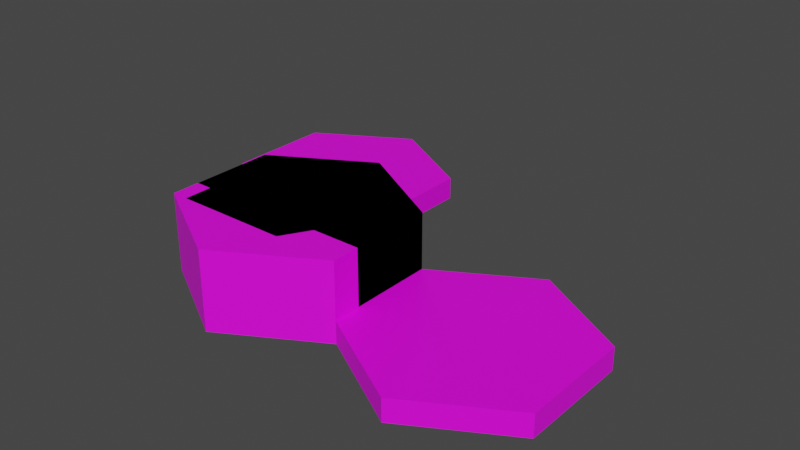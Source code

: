 # Source: varoma_wall.blend  (saved by Blender 3.6.13; exported with 4.5.12 LTS)
import bpy
from mathutils import Matrix  # noqa: F401  (used for matrix-valued properties, if any)

bpy.ops.wm.read_factory_settings(use_empty=True)
scene = bpy.context.scene
scene.name = 'Scene'

# ---- collections
col_collection = bpy.data.collections.new('Collection'); scene.collection.children.link(col_collection)

# ---- images (referenced by path relative to the original .blend; pixels are not part of the script)
import os
ASSET_DIR = os.environ.get("B2B_ASSET_DIR", "")  # directory of the original .blend (textures are referenced by path, not embedded)
HERE = os.path.dirname(os.path.abspath(__file__))  # packed textures are extracted next to this script under _unpacked/

def load_image(name, relpath, width, height, colorspace="sRGB"):
    """Load a texture the original file referenced (path relative to the .blend, or extracted next to this script)."""
    p = next((c for c in (os.path.join(HERE, relpath), os.path.join(ASSET_DIR, relpath)) if relpath and os.path.exists(c)), "")
    if p:
        img = bpy.data.images.load(p, check_existing=True)
        img.name = name
    else:  # same state as the original file: an image datablock whose file is absent (Cycles renders it pink)
        img = bpy.data.images.new(name, width, height)
        img.source = "FILE"
        img.filepath = "//" + (relpath or name)
    img.colorspace_settings.name = colorspace
    return img
img_base_palette_png_001 = load_image('base_palette.png.001', 'base_palette.png', 1024, 1024, 'sRGB')
img_base_palette_png_002 = load_image('base_palette.png.002', 'base_palette.png', 1024, 1024, 'sRGB')

# ---- materials (node trees are filled in below, after node groups)
mat_basepalette_001 = bpy.data.materials.new('BasePalette.001')
mat_basepalette_001.alpha_threshold = 0.0
mat_basepalette_001.use_transparent_shadow = False
mat_basepalette_001.roughness = 0.5
mat_basepalette_001.line_color = (0.0, 0.0, 0.0, 1.0)
mat_basepalette = bpy.data.materials.new('BasePalette')
mat_basepalette.alpha_threshold = 0.0
mat_basepalette.use_transparent_shadow = False
mat_basepalette.roughness = 0.5
mat_basepalette.line_color = (0.0, 0.0, 0.0, 1.0)

# ---- material node trees
mat_basepalette_001.use_nodes = True; mat_basepalette_001.node_tree.nodes.clear()
_N = mat_basepalette_001.node_tree.nodes; _L = mat_basepalette_001.node_tree.links
n0 = _N.new('ShaderNodeOutputMaterial'); n0.name = 'Material Output'; n0.location = (300, 300)
n1 = _N.new('ShaderNodeBsdfPrincipled'); n1.name = 'Principled BSDF'; n1.location = (10, 300)
n1.distribution = 'GGX'
n1.subsurface_method = 'RANDOM_WALK_SKIN'
n1.inputs[3].default_value = 1.45
n1.inputs[27].default_value = (0.0, 0.0, 0.0, 1.0)
n1.inputs[28].default_value = 1.0
n2 = _N.new('ShaderNodeTexImage'); n2.name = 'Image Texture'; n2.location = (-464, 137)
n2.image = img_base_palette_png_001
_L.new(n1.outputs[0], n0.inputs[0])
_L.new(n2.outputs[0], n1.inputs[0])
n0.is_active_output = True
mat_basepalette.use_nodes = True; mat_basepalette.node_tree.nodes.clear()
_N = mat_basepalette.node_tree.nodes; _L = mat_basepalette.node_tree.links
n0 = _N.new('ShaderNodeOutputMaterial'); n0.name = 'Material Output'; n0.location = (300, 300)
n1 = _N.new('ShaderNodeBsdfPrincipled'); n1.name = 'Principled BSDF'; n1.location = (10, 300)
n1.distribution = 'GGX'
n1.subsurface_method = 'RANDOM_WALK_SKIN'
n1.inputs[3].default_value = 1.45
n1.inputs[27].default_value = (0.0, 0.0, 0.0, 1.0)
n1.inputs[28].default_value = 1.0
n2 = _N.new('ShaderNodeTexImage'); n2.name = 'Image Texture'; n2.location = (-464, 137)
n2.image = img_base_palette_png_002
_L.new(n1.outputs[0], n0.inputs[0])
_L.new(n2.outputs[0], n1.inputs[0])
n0.is_active_output = True

# ---- world
world_world = bpy.data.worlds.new('World'); scene.world = world_world
world_world.use_nodes = True; world_world.node_tree.nodes.clear()
_N = world_world.node_tree.nodes; _L = world_world.node_tree.links
n0 = _N.new('ShaderNodeOutputWorld'); n0.name = 'World Output'; n0.location = (300, 300)
n1 = _N.new('ShaderNodeBackground'); n1.name = 'Background'; n1.location = (10, 300)
n1.inputs[0].default_value = (0.05088, 0.05088, 0.05088, 1.0)
_L.new(n1.outputs[0], n0.inputs[0])
n0.is_active_output = True
world_world.color = (0.05088, 0.05088, 0.05088)
world_world.use_sun_shadow = False
world_world.sun_shadow_jitter_overblur = 0.0

# ---- meshes
me_cylinder_001 = bpy.data.meshes.new('Cylinder.001')
me_cylinder_001.from_pydata([(-5.262e-09, 1.0, -3.725e-08), (-5.262e-09, 0.9194, 0.2), (0.866, 0.5, -3.725e-08), (0.7962, 0.4597, 0.2), (0.866, -0.5, -3.725e-08), (0.7962, -0.4597, 0.2), (-5.262e-09, -1.0, -3.725e-08), (-5.262e-09, -0.9194, 0.2), (-0.866, -0.5, -3.725e-08), (-0.7962, -0.4597, 0.2), (-0.866, 0.5, -3.725e-08), (-0.7962, 0.4597, 0.2), (0.866, 0.5, 0.2), (-5.262e-09, 1.0, 0.2), (0.866, -0.5, 0.2), (-5.262e-09, -1.0, 0.2), (-0.866, -0.5, 0.2), (-0.866, 0.5, 0.2), (1.732, 1.0, -3.725e-08), (1.732, 0.9194, 0.2), (2.598, 0.5, -3.725e-08), (2.528, 0.4597, 0.2), (2.598, -0.5, -3.725e-08), (2.528, -0.4597, 0.2), (1.732, -1.0, -3.725e-08), (1.732, -0.9194, 0.2), (0.866, -0.5, -3.725e-08), (0.9358, -0.4597, 0.2), (0.866, 0.5, -3.725e-08), (0.9358, 0.4597, 0.2), (2.598, 0.5, 0.2), (1.732, 1.0, 0.2), (2.598, -0.5, 0.2), (1.732, -1.0, 0.2), (0.866, -0.5, 0.2), (0.866, 0.5, 0.2), (-0.866, 2.5, -3.725e-08), (-0.866, 2.419, 0.2), (0.0, 2.0, -3.725e-08), (-0.06979, 1.96, 0.2), (0.0, 1.0, -3.725e-08), (-0.06979, 1.04, 0.2), (-0.866, 0.5, -3.725e-08), (-0.866, 0.5806, 0.2), (-1.732, 1.0, -3.725e-08), (-1.662, 1.04, 0.2), (-1.732, 2.0, -3.725e-08), (-1.662, 1.96, 0.2), (0.0, 2.0, 0.2), (-0.866, 2.5, 0.2), (0.0, 1.0, 0.2), (-0.866, 0.5, 0.2), (-1.732, 1.0, 0.2), (-1.732, 2.0, 0.2), (2.598, 0.5, 0.2)], [], [(0, 13, 12, 2), (2, 12, 14, 4), (4, 14, 15, 6), (6, 15, 16, 8), (3, 1, 11, 9, 7, 5), (8, 16, 17, 10), (10, 17, 13, 0), (0, 2, 4, 6, 8, 10), (1, 3, 12, 13), (3, 5, 14, 12), (5, 7, 15, 14), (7, 9, 16, 15), (9, 11, 17, 16), (11, 1, 13, 17), (20, 30, 32, 22), (22, 32, 33, 24), (24, 33, 34, 26), (21, 19, 29, 27, 25, 23), (26, 34, 35, 28), (28, 35, 31, 18), (18, 20, 22, 24, 26, 28), (21, 23, 32, 30), (23, 25, 33, 32), (25, 27, 34, 33), (27, 29, 35, 34), (29, 19, 31, 35), (36, 49, 48, 38), (38, 48, 50, 40), (40, 50, 51, 42), (42, 51, 52, 44), (39, 37, 47, 45, 43, 41), (44, 52, 53, 46), (46, 53, 49, 36), (36, 38, 40, 42, 44, 46), (37, 39, 48, 49), (39, 41, 50, 48), (41, 43, 51, 50), (43, 45, 52, 51), (45, 47, 53, 52), (47, 37, 49, 53), (21, 30, 54, 31, 19), (18, 31, 54, 30, 20)])
_uv = me_cylinder_001.uv_layers.new(name='UVMap')
_uv.uv.foreach_set('vector', [0.2057, 0.9733, 0.2057, 0.9733, 0.2057, 0.9733, 0.2057, 0.9733, 0.2057, 0.9733, 0.2057, 0.9733, 0.2057, 0.9733, 0.2057, 0.9733, 0.2057, 0.9733, 0.2057, 0.9733, 0.2057, 0.9733, 0.2057, 0.9733, 0.2057, 0.9733, 0.2057, 0.9733, 0.2057, 0.9733, 0.2057, 0.9733, 0.2057, 0.9733, 0.2057, 0.9733, 0.2057, 0.9733, 0.2057, 0.9733, 0.2057, 0.9733, 0.2057, 0.9733, 0.2057, 0.9733, 0.2057, 0.9733, 0.2057, 0.9733, 0.2057, 0.9733, 0.2057, 0.9733, 0.2057, 0.9733, 0.2057, 0.9733, 0.2057, 0.9733, 0.2057, 0.9733, 0.2057, 0.9733, 0.2057, 0.9733, 0.2057, 0.9733, 0.2057, 0.9733, 0.2057, 0.9733, 0.4596, 0.9537, 0.4596, 0.9537, 0.4596, 0.9537, 0.4596, 0.9537, 0.4596, 0.9537, 0.4596, 0.9537, 0.4596, 0.9537, 0.4596, 0.9537, 0.4596, 0.9537, 0.4596, 0.9537, 0.4596, 0.9537, 0.4596, 0.9537, 0.4596, 0.9537, 0.4596, 0.9537, 0.4596, 0.9537, 0.4596, 0.9537, 0.4596, 0.9537, 0.4596, 0.9537, 0.4596, 0.9537, 0.4596, 0.9537, 0.4596, 0.9537, 0.4596, 0.9537, 0.4596, 0.9537, 0.4596, 0.9537, 0.2057, 0.9733, 0.2057, 0.9733, 0.2057, 0.9733, 0.2057, 0.9733, 0.2057, 0.9733, 0.2057, 0.9733, 0.2057, 0.9733, 0.2057, 0.9733, 0.2057, 0.9733, 0.2057, 0.9733, 0.2057, 0.9733, 0.2057, 0.9733, 0.2057, 0.9733, 0.2057, 0.9733, 0.2057, 0.9733, 0.2057, 0.9733, 0.2057, 0.9733, 0.2057, 0.9733, 0.2057, 0.9733, 0.2057, 0.9733, 0.2057, 0.9733, 0.2057, 0.9733, 0.2057, 0.9733, 0.2057, 0.9733, 0.2057, 0.9733, 0.2057, 0.9733, 0.2057, 0.9733, 0.2057, 0.9733, 0.2057, 0.9733, 0.2057, 0.9733, 0.2057, 0.9733, 0.2057, 0.9733, 0.4515, 0.959, 0.4515, 0.959, 0.4515, 0.959, 0.4515, 0.959, 0.4515, 0.959, 0.4515, 0.959, 0.4515, 0.959, 0.4515, 0.959, 0.4515, 0.959, 0.4515, 0.959, 0.4515, 0.959, 0.4515, 0.959, 0.4515, 0.959, 0.4515, 0.959, 0.4515, 0.959, 0.4515, 0.959, 0.4515, 0.959, 0.4515, 0.959, 0.4515, 0.959, 0.4515, 0.959, 0.2057, 0.9733, 0.2057, 0.9733, 0.2057, 0.9733, 0.2057, 0.9733, 0.2057, 0.9733, 0.2057, 0.9733, 0.2057, 0.9733, 0.2057, 0.9733, 0.2057, 0.9733, 0.2057, 0.9733, 0.2057, 0.9733, 0.2057, 0.9733, 0.2057, 0.9733, 0.2057, 0.9733, 0.2057, 0.9733, 0.2057, 0.9733, 0.2057, 0.9733, 0.2057, 0.9733, 0.2057, 0.9733, 0.2057, 0.9733, 0.2057, 0.9733, 0.2057, 0.9733, 0.2057, 0.9733, 0.2057, 0.9733, 0.2057, 0.9733, 0.2057, 0.9733, 0.2057, 0.9733, 0.2057, 0.9733, 0.2057, 0.9733, 0.2057, 0.9733, 0.2057, 0.9733, 0.2057, 0.9733, 0.2057, 0.9733, 0.2057, 0.9733, 0.2057, 0.9733, 0.2057, 0.9733, 0.4596, 0.9537, 0.4596, 0.9537, 0.4596, 0.9537, 0.4596, 0.9537, 0.4596, 0.9537, 0.4596, 0.9537, 0.4596, 0.9537, 0.4596, 0.9537, 0.4596, 0.9537, 0.4596, 0.9537, 0.4596, 0.9537, 0.4596, 0.9537, 0.4596, 0.9537, 0.4596, 0.9537, 0.4596, 0.9537, 0.4596, 0.9537, 0.4596, 0.9537, 0.4596, 0.9537, 0.4596, 0.9537, 0.4596, 0.9537, 0.4596, 0.9537, 0.4596, 0.9537, 0.4596, 0.9537, 0.4596, 0.9537, 0.4515, 0.959, 0.4515, 0.959, 0.4515, 0.959, 0.4515, 0.959, 0.4515, 0.959, 0.2298, 0.4866, 0.2298, 0.4866, 0.2298, 0.4866, 0.2298, 0.4866, 0.2298, 0.4866])
me_cylinder_001.materials.append(mat_basepalette_001)
me_cylinder_001.update()
me_cylinder_002 = bpy.data.meshes.new('Cylinder.002')
me_cylinder_002.from_pydata([(-0.866, -0.5, 0.0), (0.866, -0.5, 0.0), (-0.866, 0.5, 0.0), (0.866, 0.5, 0.0), (-5.262e-09, -1.0, -3.725e-08), (-5.262e-09, 1.0, -3.725e-08), (-0.866, 0.5, 0.5), (-0.866, -0.5, 0.5), (-5.262e-09, -1.0, 0.5), (0.866, -0.5, 0.5), (0.866, 0.5, 0.5), (-5.262e-09, 1.0, 0.5)], [], [(0, 2, 5, 3, 1, 4), (7, 8, 9, 10, 11, 6), (3, 5, 11, 10), (5, 2, 6, 11), (4, 1, 9, 8), (0, 4, 8, 7), (1, 3, 10, 9), (2, 0, 7, 6)])
_uv = me_cylinder_002.uv_layers.new(name='UVMap')
_uv.uv.foreach_set('vector', [0.2667, 0.7427, 0.2667, 0.7427, 0.2667, 0.7427, 0.2667, 0.7427, 0.2667, 0.7427, 0.2667, 0.7427, 0.2667, 0.7427, 0.2667, 0.7427, 0.2667, 0.7427, 0.2667, 0.7427, 0.2667, 0.7427, 0.2667, 0.7427, 0.2667, 0.7427, 0.2667, 0.7427, 0.2667, 0.7427, 0.2667, 0.7427, 0.2667, 0.7427, 0.2667, 0.7427, 0.2667, 0.7427, 0.2667, 0.7427, 0.2667, 0.7427, 0.2667, 0.7427, 0.2667, 0.7427, 0.2667, 0.7427, 0.2667, 0.7427, 0.2667, 0.7427, 0.2667, 0.7427, 0.2667, 0.7427, 0.2667, 0.7427, 0.2667, 0.7427, 0.2667, 0.7427, 0.2667, 0.7427, 0.2667, 0.7427, 0.2667, 0.7427, 0.2667, 0.7427, 0.2667, 0.7427])
me_cylinder_002.materials.append(mat_basepalette)
me_cylinder_002.update()
me_plane = bpy.data.meshes.new('Plane')
me_plane.from_pydata([(-0.866, -0.25, 0.0), (0.866, -0.25, 0.0), (-0.866, 0.25, 0.0), (0.866, 0.25, 0.0), (-0.866, 0.25, 0.5), (-0.866, -0.25, 0.5), (0.866, -0.25, 0.5), (0.866, 0.25, 0.5)], [], [(0, 2, 3, 1), (5, 6, 7, 4), (1, 3, 7, 6), (2, 0, 5, 4), (3, 2, 4, 7), (0, 1, 6, 5)])
_uv = me_plane.uv_layers.new(name='UVMap')
_uv.uv.foreach_set('vector', [0.2667, 0.7427, 0.2667, 0.7427, 0.2667, 0.7427, 0.2667, 0.7427, 0.2667, 0.7427, 0.2667, 0.7427, 0.2667, 0.7427, 0.2667, 0.7427, 0.2667, 0.7427, 0.2667, 0.7427, 0.2667, 0.7427, 0.2667, 0.7427, 0.2667, 0.7427, 0.2667, 0.7427, 0.2667, 0.7427, 0.2667, 0.7427, 0.2667, 0.7427, 0.2667, 0.7427, 0.2667, 0.7427, 0.2667, 0.7427, 0.2667, 0.7427, 0.2667, 0.7427, 0.2667, 0.7427, 0.2667, 0.7427])
me_plane.materials.append(mat_basepalette)
me_plane.update()
me_plane_001 = bpy.data.meshes.new('Plane.001')
me_plane_001.from_pydata([(-0.866, -0.25, 0.0), (0.866, -0.25, 0.0), (-0.866, 0.5, 0.0), (0.866, 0.5, 0.0), (-0.866, 0.5, 0.5), (-0.866, -0.25, 0.5), (0.866, -0.25, 0.5), (0.866, 0.5, 0.5), (0.0, 1.0, 0.0), (0.0, 1.0, 0.5)], [], [(0, 2, 8, 3, 1), (5, 6, 7, 9, 4), (1, 3, 7, 6), (2, 0, 5, 4), (8, 2, 4, 9), (0, 1, 6, 5), (3, 8, 9, 7)])
_uv = me_plane_001.uv_layers.new(name='UVMap')
_uv.uv.foreach_set('vector', [0.2667, 0.7427, 0.2667, 0.7427, 0.2667, 0.7427, 0.2667, 0.7427, 0.2667, 0.7427, 0.2667, 0.7427, 0.2667, 0.7427, 0.2667, 0.7427, 0.2667, 0.7427, 0.2667, 0.7427, 0.2667, 0.7427, 0.2667, 0.7427, 0.2667, 0.7427, 0.2667, 0.7427, 0.2667, 0.7427, 0.2667, 0.7427, 0.2667, 0.7427, 0.2667, 0.7427, 0.2667, 0.7427, 0.2667, 0.7427, 0.2667, 0.7427, 0.2667, 0.7427, 0.2667, 0.7427, 0.2667, 0.7427, 0.2667, 0.7427, 0.2667, 0.7427, 0.2667, 0.7427, 0.2667, 0.7427, 0.2667, 0.7427, 0.2667, 0.7427])
me_plane_001.materials.append(mat_basepalette)
me_plane_001.update()
me_cylinder_005 = bpy.data.meshes.new('Cylinder.005')
me_cylinder_005.from_pydata([(-0.7217, 2.98e-07, 1.49e-07), (0.2887, -0.5, 1.49e-07), (-0.7217, -0.5, 1.49e-07), (0.7939, 0.375, 2.086e-07), (-2.384e-07, 2.98e-07, 1.49e-07), (0.3608, 0.625, 2.086e-07), (-0.7217, -0.5, 0.5), (0.2887, -0.5, 0.5), (-0.7217, 2.831e-07, 0.5), (0.3608, 0.625, 0.5), (0.7939, 0.375, 0.5), (-2.384e-07, 2.831e-07, 0.5)], [], [(2, 0, 4, 1), (3, 1, 4, 5), (6, 7, 11, 8), (10, 9, 11, 7), (1, 3, 10, 7), (3, 5, 9, 10), (2, 1, 7, 6), (5, 4, 11, 9), (4, 0, 8, 11), (0, 2, 6, 8)])
_uv = me_cylinder_005.uv_layers.new(name='UVMap')
_uv.uv.foreach_set('vector', [0.2667, 0.7427, 0.2667, 0.7427, 0.2667, 0.7427, 0.2667, 0.7427, 0.2667, 0.7427, 0.2667, 0.7427, 0.2667, 0.7427, 0.2667, 0.7427, 0.2667, 0.7427, 0.2667, 0.7427, 0.2667, 0.7427, 0.2667, 0.7427, 0.2667, 0.7427, 0.2667, 0.7427, 0.2667, 0.7427, 0.2667, 0.7427, 0.2667, 0.7427, 0.2667, 0.7427, 0.2667, 0.7427, 0.2667, 0.7427, 0.2667, 0.7427, 0.2667, 0.7427, 0.2667, 0.7427, 0.2667, 0.7427, 0.2667, 0.7427, 0.2667, 0.7427, 0.2667, 0.7427, 0.2667, 0.7427, 0.2667, 0.7427, 0.2667, 0.7427, 0.2667, 0.7427, 0.2667, 0.7427, 0.2667, 0.7427, 0.2667, 0.7427, 0.2667, 0.7427, 0.2667, 0.7427, 0.2667, 0.7427, 0.2667, 0.7427, 0.2667, 0.7427, 0.2667, 0.7427])
me_cylinder_005.materials.append(mat_basepalette_001)
me_cylinder_005.materials.append(mat_basepalette)
me_cylinder_005.update()

# ---- objects
ob_basetile = bpy.data.objects.new('BaseTile', me_cylinder_001)
ob_varomawallinside = bpy.data.objects.new('VaromaWallInside', me_cylinder_002)
ob_varomawallhalf = bpy.data.objects.new('VaromaWallHalf', me_plane)
ob_varomawallhalffill = bpy.data.objects.new('VaromaWallHalfFill', me_plane_001)
ob_varomawallcurvedfill = bpy.data.objects.new('VaromaWallCurvedFill', me_cylinder_005)

# ---- transforms, parenting, visibility, modifiers, constraints
ob_basetile.location = (0.0, 0.0, -0.2)
ob_varomawallinside.location = (0.0, 0.0, 0.0)
ob_varomawallhalf.location = (0.0, 0.0, 0.0)
ob_varomawallhalffill.location = (0.0, 0.0, 0.0)
ob_varomawallcurvedfill.location = (0.0, 0.0, 0.0)

# ---- collection membership
col_collection.objects.link(ob_basetile)
col_collection.objects.link(ob_varomawallinside)
col_collection.objects.link(ob_varomawallhalf)
col_collection.objects.link(ob_varomawallhalffill)
col_collection.objects.link(ob_varomawallcurvedfill)

# ---- scene / render settings (as saved in the file)
scene.frame_start = 1; scene.frame_end = 250; scene.frame_set(18)
scene.render.engine = 'BLENDER_EEVEE_NEXT'
scene.cycles.sampling_pattern = 'TABULATED_SOBOL'
scene.view_settings.view_transform = 'Filmic'
bpy.context.view_layer.update()

# ---- added for rendering (the .blend has no active camera and no usable light): camera, sun
cam_auto = bpy.data.cameras.new('AutoCamera')
cam_auto.lens = 50.0
cam_auto.sensor_width = 36.0
cam_auto.clip_end = 1000.0
ob_auto_camera = bpy.data.objects.new('AutoCamera', cam_auto)
scene.collection.objects.link(ob_auto_camera)
ob_auto_camera.location = (5.62499, -5.48038, 4.30358)
ob_auto_camera.rotation_euler = (1.09748, -7.21219e-08, 0.694738)
scene.camera = ob_auto_camera
light_auto_sun = bpy.data.lights.new('AutoSun', 'SUN')
light_auto_sun.energy = 3.0
light_auto_sun.angle = 0.0523599
ob_auto_sun = bpy.data.objects.new('AutoSun', light_auto_sun)
scene.collection.objects.link(ob_auto_sun)
ob_auto_sun.rotation_euler = (0.872665, 0.174533, 0.523599)
bpy.context.view_layer.update()

